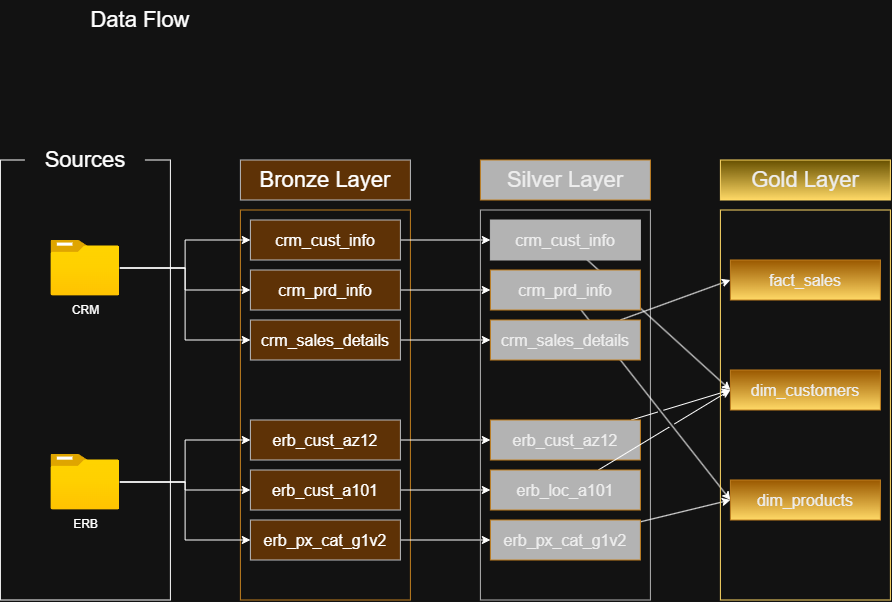

The diagram above was exported from draw.io. Its source (the exported page's mxGraphModel, read from the mxfile embedded in the PNG):
<mxGraphModel dx="2321" dy="894" grid="1" gridSize="10" guides="1" tooltips="1" connect="1" arrows="1" fold="1" page="1" pageScale="1" pageWidth="850" pageHeight="1100" math="0" shadow="0">
  <root>
    <mxCell id="0" />
    <mxCell id="1" parent="0" />
    <mxCell id="jVyVeWGEMUVcYmZnYjb6-4" parent="1" style="rounded=0;whiteSpace=wrap;html=1;fillColor=none;" value="" vertex="1">
      <mxGeometry height="440" width="170" x="-240" y="200" as="geometry" />
    </mxCell>
    <mxCell id="jVyVeWGEMUVcYmZnYjb6-6" parent="1" style="rounded=0;whiteSpace=wrap;html=1;fillColor=none;fontColor=#000000;strokeColor=#BD7000;" value="" vertex="1">
      <mxGeometry height="390" width="170" y="250" as="geometry" />
    </mxCell>
    <mxCell id="jVyVeWGEMUVcYmZnYjb6-7" parent="1" style="rounded=0;whiteSpace=wrap;html=1;fillColor=#ffcc99;strokeColor=#36393d;fillStyle=auto;" value="&lt;font style=&quot;font-size: 22px;&quot;&gt;Bronze Layer&lt;/font&gt;" vertex="1">
      <mxGeometry height="40" width="170" y="200" as="geometry" />
    </mxCell>
    <mxCell id="eshHodotO7-n-JlLOGIr-16" edge="1" parent="1" source="jVyVeWGEMUVcYmZnYjb6-8" style="edgeStyle=orthogonalEdgeStyle;rounded=0;orthogonalLoop=1;jettySize=auto;html=1;" target="eshHodotO7-n-JlLOGIr-10">
      <mxGeometry relative="1" as="geometry" />
    </mxCell>
    <mxCell id="jVyVeWGEMUVcYmZnYjb6-8" parent="1" style="rounded=0;whiteSpace=wrap;html=1;fillColor=#ffcc99;strokeColor=#36393d;fillStyle=auto;" value="&lt;span style=&quot;font-size: 16px;&quot;&gt;crm_cust_info&lt;/span&gt;" vertex="1">
      <mxGeometry height="40" width="150" x="10" y="260" as="geometry" />
    </mxCell>
    <mxCell id="eshHodotO7-n-JlLOGIr-17" edge="1" parent="1" source="jVyVeWGEMUVcYmZnYjb6-9" style="edgeStyle=orthogonalEdgeStyle;rounded=0;orthogonalLoop=1;jettySize=auto;html=1;" target="eshHodotO7-n-JlLOGIr-11">
      <mxGeometry relative="1" as="geometry" />
    </mxCell>
    <mxCell id="jVyVeWGEMUVcYmZnYjb6-9" parent="1" style="rounded=0;whiteSpace=wrap;html=1;fillColor=#ffcc99;strokeColor=#36393d;fillStyle=auto;" value="&lt;font style=&quot;font-size: 16px;&quot;&gt;crm_prd_info&lt;/font&gt;" vertex="1">
      <mxGeometry height="40" width="150" x="10" y="310" as="geometry" />
    </mxCell>
    <mxCell id="eshHodotO7-n-JlLOGIr-18" edge="1" parent="1" source="jVyVeWGEMUVcYmZnYjb6-10" style="edgeStyle=orthogonalEdgeStyle;rounded=0;orthogonalLoop=1;jettySize=auto;html=1;" target="eshHodotO7-n-JlLOGIr-12">
      <mxGeometry relative="1" as="geometry" />
    </mxCell>
    <mxCell id="jVyVeWGEMUVcYmZnYjb6-10" parent="1" style="rounded=0;whiteSpace=wrap;html=1;fillColor=#ffcc99;strokeColor=#36393d;fillStyle=auto;" value="&lt;font style=&quot;font-size: 16px;&quot;&gt;crm_sales_details&lt;/font&gt;" vertex="1">
      <mxGeometry height="40" width="150" x="10" y="360" as="geometry" />
    </mxCell>
    <mxCell id="jVyVeWGEMUVcYmZnYjb6-11" parent="1" style="rounded=0;whiteSpace=wrap;html=1;strokeColor=none;" value="&lt;font style=&quot;font-size: 22px;&quot;&gt;Sources&lt;/font&gt;" vertex="1">
      <mxGeometry height="60" width="120" x="-215" y="170" as="geometry" />
    </mxCell>
    <mxCell id="jVyVeWGEMUVcYmZnYjb6-15" edge="1" parent="1" source="jVyVeWGEMUVcYmZnYjb6-12" style="edgeStyle=orthogonalEdgeStyle;rounded=0;orthogonalLoop=1;jettySize=auto;html=1;" target="jVyVeWGEMUVcYmZnYjb6-8">
      <mxGeometry relative="1" as="geometry" />
    </mxCell>
    <mxCell id="jVyVeWGEMUVcYmZnYjb6-16" edge="1" parent="1" source="jVyVeWGEMUVcYmZnYjb6-12" style="edgeStyle=orthogonalEdgeStyle;rounded=0;orthogonalLoop=1;jettySize=auto;html=1;entryX=0;entryY=0.5;entryDx=0;entryDy=0;" target="jVyVeWGEMUVcYmZnYjb6-9">
      <mxGeometry relative="1" as="geometry" />
    </mxCell>
    <mxCell id="jVyVeWGEMUVcYmZnYjb6-17" edge="1" parent="1" source="jVyVeWGEMUVcYmZnYjb6-12" style="edgeStyle=orthogonalEdgeStyle;rounded=0;orthogonalLoop=1;jettySize=auto;html=1;entryX=0;entryY=0.5;entryDx=0;entryDy=0;" target="jVyVeWGEMUVcYmZnYjb6-10">
      <mxGeometry relative="1" as="geometry" />
    </mxCell>
    <mxCell id="jVyVeWGEMUVcYmZnYjb6-12" parent="1" style="image;aspect=fixed;html=1;points=[];align=center;fontSize=12;image=img/lib/azure2/general/Folder_Blank.svg;" value="CRM" vertex="1">
      <mxGeometry height="56.00000000000001" width="69" x="-189.5" y="280" as="geometry" />
    </mxCell>
    <mxCell id="jVyVeWGEMUVcYmZnYjb6-14" edge="1" parent="1" source="jVyVeWGEMUVcYmZnYjb6-13" style="edgeStyle=orthogonalEdgeStyle;rounded=0;orthogonalLoop=1;jettySize=auto;html=1;entryX=0;entryY=0.5;entryDx=0;entryDy=0;" target="jVyVeWGEMUVcYmZnYjb6-18">
      <mxGeometry relative="1" as="geometry">
        <mxPoint x="-20" y="468" as="targetPoint" />
      </mxGeometry>
    </mxCell>
    <mxCell id="jVyVeWGEMUVcYmZnYjb6-21" edge="1" parent="1" source="jVyVeWGEMUVcYmZnYjb6-13" style="edgeStyle=orthogonalEdgeStyle;rounded=0;orthogonalLoop=1;jettySize=auto;html=1;entryX=0;entryY=0.5;entryDx=0;entryDy=0;" target="jVyVeWGEMUVcYmZnYjb6-19">
      <mxGeometry relative="1" as="geometry" />
    </mxCell>
    <mxCell id="jVyVeWGEMUVcYmZnYjb6-22" edge="1" parent="1" source="jVyVeWGEMUVcYmZnYjb6-13" style="edgeStyle=orthogonalEdgeStyle;rounded=0;orthogonalLoop=1;jettySize=auto;html=1;entryX=0;entryY=0.5;entryDx=0;entryDy=0;" target="jVyVeWGEMUVcYmZnYjb6-20">
      <mxGeometry relative="1" as="geometry" />
    </mxCell>
    <mxCell id="jVyVeWGEMUVcYmZnYjb6-13" parent="1" style="image;aspect=fixed;html=1;points=[];align=center;fontSize=12;image=img/lib/azure2/general/Folder_Blank.svg;" value="ERB" vertex="1">
      <mxGeometry height="56.00000000000001" width="69" x="-189.5" y="494" as="geometry" />
    </mxCell>
    <mxCell id="eshHodotO7-n-JlLOGIr-19" edge="1" parent="1" source="jVyVeWGEMUVcYmZnYjb6-18" style="edgeStyle=orthogonalEdgeStyle;rounded=0;orthogonalLoop=1;jettySize=auto;html=1;" target="eshHodotO7-n-JlLOGIr-13">
      <mxGeometry relative="1" as="geometry" />
    </mxCell>
    <mxCell id="jVyVeWGEMUVcYmZnYjb6-18" parent="1" style="rounded=0;whiteSpace=wrap;html=1;fillColor=#ffcc99;strokeColor=#36393d;fillStyle=auto;" value="&lt;span style=&quot;font-size: 16px;&quot;&gt;erb_cust_az12&lt;/span&gt;" vertex="1">
      <mxGeometry height="40" width="150" x="10" y="460" as="geometry" />
    </mxCell>
    <mxCell id="eshHodotO7-n-JlLOGIr-20" edge="1" parent="1" source="jVyVeWGEMUVcYmZnYjb6-19" style="edgeStyle=orthogonalEdgeStyle;rounded=0;orthogonalLoop=1;jettySize=auto;html=1;" target="eshHodotO7-n-JlLOGIr-14">
      <mxGeometry relative="1" as="geometry" />
    </mxCell>
    <mxCell id="jVyVeWGEMUVcYmZnYjb6-19" parent="1" style="rounded=0;whiteSpace=wrap;html=1;fillColor=#ffcc99;strokeColor=#36393d;fillStyle=auto;" value="&lt;font style=&quot;font-size: 16px;&quot;&gt;erb_cust_a101&lt;/font&gt;" vertex="1">
      <mxGeometry height="40" width="150" x="10" y="510" as="geometry" />
    </mxCell>
    <mxCell id="eshHodotO7-n-JlLOGIr-21" edge="1" parent="1" source="jVyVeWGEMUVcYmZnYjb6-20" style="edgeStyle=orthogonalEdgeStyle;rounded=0;orthogonalLoop=1;jettySize=auto;html=1;" target="eshHodotO7-n-JlLOGIr-15">
      <mxGeometry relative="1" as="geometry" />
    </mxCell>
    <mxCell id="jVyVeWGEMUVcYmZnYjb6-20" parent="1" style="rounded=0;whiteSpace=wrap;html=1;fillColor=#ffcc99;strokeColor=#36393d;fillStyle=auto;" value="&lt;font style=&quot;font-size: 16px;&quot;&gt;erb_px_cat_g1v2&lt;/font&gt;" vertex="1">
      <mxGeometry height="40" width="150" x="10" y="560" as="geometry" />
    </mxCell>
    <mxCell id="eshHodotO7-n-JlLOGIr-8" parent="1" style="rounded=0;whiteSpace=wrap;html=1;fillColor=none;fontColor=#000000;strokeColor=light-dark(#BD7000,#B3B3B3);" value="" vertex="1">
      <mxGeometry height="390" width="170" x="240" y="250" as="geometry" />
    </mxCell>
    <mxCell id="eshHodotO7-n-JlLOGIr-9" parent="1" style="rounded=0;whiteSpace=wrap;html=1;fillColor=light-dark(#F0A30A,#B3B3B3);fontColor=#000000;strokeColor=#BD7000;fillStyle=auto;" value="&lt;font style=&quot;font-size: 22px;&quot;&gt;Silver Layer&lt;/font&gt;" vertex="1">
      <mxGeometry height="40" width="170" x="240" y="200" as="geometry" />
    </mxCell>
    <mxCell id="BUnS4Nfmh-BgvWZZsJPZ-11" edge="1" parent="1" source="eshHodotO7-n-JlLOGIr-10" style="rounded=0;orthogonalLoop=1;jettySize=auto;html=1;entryX=0;entryY=0.5;entryDx=0;entryDy=0;" target="BUnS4Nfmh-BgvWZZsJPZ-4">
      <mxGeometry relative="1" as="geometry" />
    </mxCell>
    <mxCell id="eshHodotO7-n-JlLOGIr-10" parent="1" style="rounded=0;whiteSpace=wrap;html=1;fillColor=light-dark(#F0A30A,#B3B3B3);fontColor=#000000;strokeColor=light-dark(#BD7000,#B3B3B3);fillStyle=auto;" value="&lt;span style=&quot;font-size: 16px;&quot;&gt;crm_cust_info&lt;/span&gt;" vertex="1">
      <mxGeometry height="40" width="150" x="250" y="260" as="geometry" />
    </mxCell>
    <mxCell id="BUnS4Nfmh-BgvWZZsJPZ-10" edge="1" parent="1" source="eshHodotO7-n-JlLOGIr-11" style="rounded=0;orthogonalLoop=1;jettySize=auto;html=1;entryX=0;entryY=0.5;entryDx=0;entryDy=0;jumpStyle=gap;" target="BUnS4Nfmh-BgvWZZsJPZ-5">
      <mxGeometry relative="1" as="geometry" />
    </mxCell>
    <mxCell id="eshHodotO7-n-JlLOGIr-11" parent="1" style="rounded=0;whiteSpace=wrap;html=1;fillColor=light-dark(#F0A30A,#B3B3B3);fontColor=#000000;strokeColor=#BD7000;fillStyle=auto;" value="&lt;font style=&quot;font-size: 16px;&quot;&gt;crm_prd_info&lt;/font&gt;" vertex="1">
      <mxGeometry height="40" width="150" x="250" y="310" as="geometry" />
    </mxCell>
    <mxCell id="BUnS4Nfmh-BgvWZZsJPZ-9" edge="1" parent="1" source="eshHodotO7-n-JlLOGIr-12" style="rounded=0;orthogonalLoop=1;jettySize=auto;html=1;entryX=0;entryY=0.5;entryDx=0;entryDy=0;" target="BUnS4Nfmh-BgvWZZsJPZ-3">
      <mxGeometry relative="1" as="geometry" />
    </mxCell>
    <mxCell id="eshHodotO7-n-JlLOGIr-12" parent="1" style="rounded=0;whiteSpace=wrap;html=1;fillColor=light-dark(#F0A30A,#B3B3B3);fontColor=#000000;strokeColor=#BD7000;fillStyle=auto;" value="&lt;font style=&quot;font-size: 16px;&quot;&gt;crm_sales_details&lt;/font&gt;" vertex="1">
      <mxGeometry height="40" width="150" x="250" y="360" as="geometry" />
    </mxCell>
    <mxCell id="BUnS4Nfmh-BgvWZZsJPZ-12" edge="1" parent="1" source="eshHodotO7-n-JlLOGIr-13" style="rounded=0;orthogonalLoop=1;jettySize=auto;html=1;entryX=0;entryY=0.5;entryDx=0;entryDy=0;jumpStyle=gap;" target="BUnS4Nfmh-BgvWZZsJPZ-4">
      <mxGeometry relative="1" as="geometry" />
    </mxCell>
    <mxCell id="eshHodotO7-n-JlLOGIr-13" parent="1" style="rounded=0;whiteSpace=wrap;html=1;fillColor=light-dark(#F0A30A,#B3B3B3);fontColor=#000000;strokeColor=#BD7000;fillStyle=auto;" value="&lt;span style=&quot;font-size: 16px;&quot;&gt;erb_cust_az12&lt;/span&gt;" vertex="1">
      <mxGeometry height="40" width="150" x="250" y="460" as="geometry" />
    </mxCell>
    <mxCell id="BUnS4Nfmh-BgvWZZsJPZ-13" edge="1" parent="1" source="eshHodotO7-n-JlLOGIr-14" style="rounded=0;orthogonalLoop=1;jettySize=auto;html=1;entryX=0;entryY=0.5;entryDx=0;entryDy=0;jumpStyle=gap;" target="BUnS4Nfmh-BgvWZZsJPZ-4">
      <mxGeometry relative="1" as="geometry" />
    </mxCell>
    <mxCell id="eshHodotO7-n-JlLOGIr-14" parent="1" style="rounded=0;whiteSpace=wrap;html=1;fillColor=light-dark(#F0A30A,#B3B3B3);fontColor=#000000;strokeColor=#BD7000;fillStyle=auto;" value="&lt;font style=&quot;font-size: 16px;&quot;&gt;erb_loc_a101&lt;/font&gt;" vertex="1">
      <mxGeometry height="40" width="150" x="250" y="510" as="geometry" />
    </mxCell>
    <mxCell id="BUnS4Nfmh-BgvWZZsJPZ-14" edge="1" parent="1" source="eshHodotO7-n-JlLOGIr-15" style="rounded=0;orthogonalLoop=1;jettySize=auto;html=1;entryX=0;entryY=0.5;entryDx=0;entryDy=0;jumpStyle=gap;" target="BUnS4Nfmh-BgvWZZsJPZ-5">
      <mxGeometry relative="1" as="geometry" />
    </mxCell>
    <mxCell id="eshHodotO7-n-JlLOGIr-15" parent="1" style="rounded=0;whiteSpace=wrap;html=1;fillColor=light-dark(#F0A30A,#B3B3B3);fontColor=#000000;strokeColor=#BD7000;fillStyle=auto;" value="&lt;font style=&quot;font-size: 16px;&quot;&gt;erb_px_cat_g1v2&lt;/font&gt;" vertex="1">
      <mxGeometry height="40" width="150" x="250" y="560" as="geometry" />
    </mxCell>
    <mxCell id="BUnS4Nfmh-BgvWZZsJPZ-1" parent="1" style="rounded=0;whiteSpace=wrap;html=1;fillColor=none;fontColor=#000000;strokeColor=light-dark(#BD7000,#FFD966);" value="" vertex="1">
      <mxGeometry height="390" width="170" x="480" y="250" as="geometry" />
    </mxCell>
    <mxCell id="BUnS4Nfmh-BgvWZZsJPZ-2" parent="1" style="rounded=0;whiteSpace=wrap;html=1;fillColor=#e3c800;fontColor=#000000;strokeColor=light-dark(#B09500,#FFD966);fillStyle=auto;gradientColor=light-dark(#000000,#FFD966);" value="&lt;font style=&quot;font-size: 22px;&quot;&gt;Gold Layer&lt;/font&gt;" vertex="1">
      <mxGeometry height="40" width="170" x="480" y="200" as="geometry" />
    </mxCell>
    <mxCell id="BUnS4Nfmh-BgvWZZsJPZ-3" parent="1" style="rounded=0;whiteSpace=wrap;html=1;fillColor=#f0a30a;fontColor=#000000;strokeColor=#BD7000;fillStyle=auto;gradientColor=light-dark(transparent,#FFD966);" value="&lt;span style=&quot;font-size: 16px;&quot;&gt;fact_sales&lt;/span&gt;" vertex="1">
      <mxGeometry height="40" width="150" x="490" y="300" as="geometry" />
    </mxCell>
    <mxCell id="BUnS4Nfmh-BgvWZZsJPZ-4" parent="1" style="rounded=0;whiteSpace=wrap;html=1;fillColor=#f0a30a;fontColor=#000000;strokeColor=#BD7000;fillStyle=auto;gradientColor=light-dark(transparent,#FFD966);" value="&lt;font style=&quot;font-size: 16px;&quot;&gt;dim_customers&lt;/font&gt;" vertex="1">
      <mxGeometry height="40" width="150" x="490" y="410" as="geometry" />
    </mxCell>
    <mxCell id="BUnS4Nfmh-BgvWZZsJPZ-5" parent="1" style="rounded=0;whiteSpace=wrap;html=1;fillColor=#f0a30a;fontColor=#000000;strokeColor=#BD7000;fillStyle=auto;gradientColor=light-dark(transparent,#FFD966);" value="&lt;font style=&quot;font-size: 16px;&quot;&gt;dim_products&lt;/font&gt;" vertex="1">
      <mxGeometry height="40" width="150" x="490" y="520" as="geometry" />
    </mxCell>
    <mxCell id="jPnENTe-67mfw_Aqr3pd-1" parent="1" style="text;html=1;whiteSpace=wrap;strokeColor=none;fillColor=none;align=center;verticalAlign=middle;rounded=0;" value="&lt;font style=&quot;font-size: 22px;&quot;&gt;Data Flow&lt;/font&gt;" vertex="1">
      <mxGeometry height="40" width="280" x="-240" y="40" as="geometry" />
    </mxCell>
  </root>
</mxGraphModel>